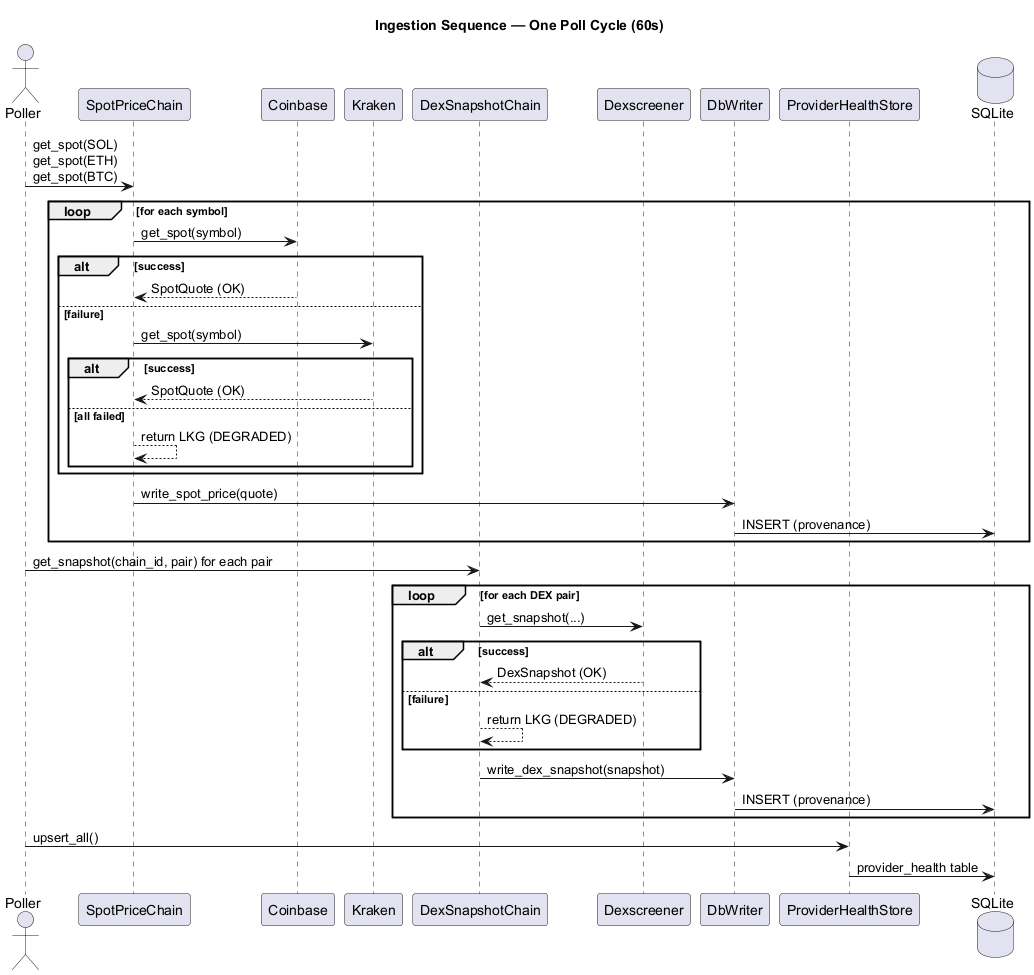

The diagram above was rendered by PlantUML. Its source (embedded in the PNG):
@startuml ingestion_sequence
title Ingestion Sequence — One Poll Cycle (60s)

actor Poller
participant "SpotPriceChain" as SpotChain
participant "Coinbase" as CB
participant "Kraken" as KK
participant "DexSnapshotChain" as DexChain
participant "Dexscreener" as DS
participant "DbWriter" as DW
participant "ProviderHealthStore" as Health
database "SQLite" as DB

Poller -> SpotChain : get_spot(SOL)\nget_spot(ETH)\nget_spot(BTC)
loop for each symbol
  SpotChain -> CB : get_spot(symbol)
  alt success
    CB --> SpotChain : SpotQuote (OK)
  else failure
    SpotChain -> KK : get_spot(symbol)
    alt success
      KK --> SpotChain : SpotQuote (OK)
    else all failed
      SpotChain --> SpotChain : return LKG (DEGRADED)
    end
  end
  SpotChain -> DW : write_spot_price(quote)
  DW -> DB : INSERT (provenance)
end

Poller -> DexChain : get_snapshot(chain_id, pair) for each pair
loop for each DEX pair
  DexChain -> DS : get_snapshot(...)
  alt success
    DS --> DexChain : DexSnapshot (OK)
  else failure
    DexChain --> DexChain : return LKG (DEGRADED)
  end
  DexChain -> DW : write_dex_snapshot(snapshot)
  DW -> DB : INSERT (provenance)
end

Poller -> Health : upsert_all()
Health -> DB : provider_health table

@enduml